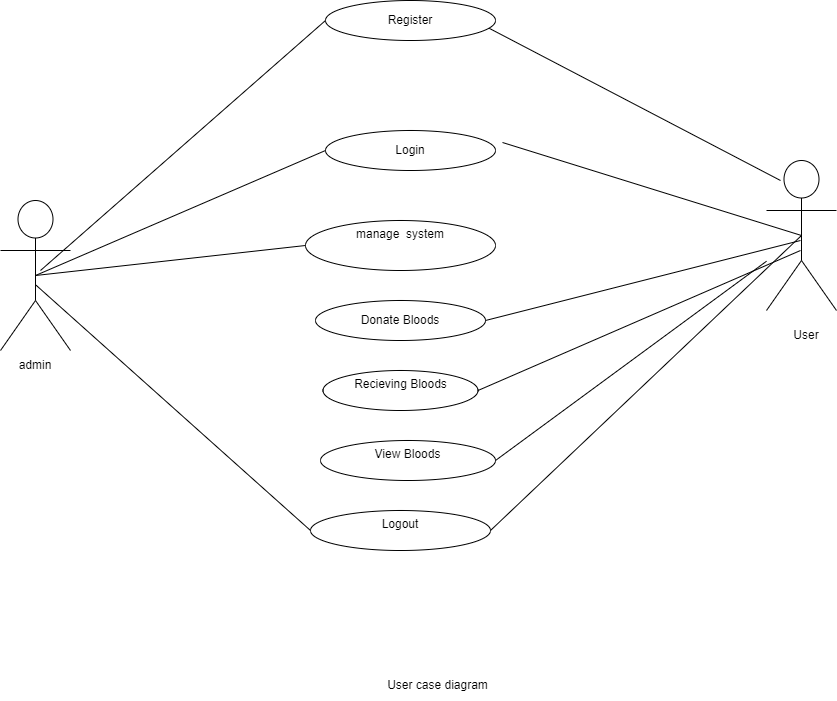

The diagram above was exported from draw.io. Its source (the exported page's mxGraphModel, read from the mxfile embedded in the PNG):
<mxGraphModel dx="1050" dy="621" grid="1" gridSize="10" guides="1" tooltips="1" connect="1" arrows="1" fold="1" page="1" pageScale="1" pageWidth="850" pageHeight="1100" math="0" shadow="0">
  <root>
    <mxCell id="0" />
    <mxCell id="1" parent="0" />
    <mxCell id="JP2JsAjDKRipMgpznjp3-4" value="Actor" style="shape=umlActor;verticalLabelPosition=bottom;verticalAlign=top;html=1;outlineConnect=0;noLabel=1;" parent="1" vertex="1">
      <mxGeometry y="360" width="70" height="150" as="geometry" />
    </mxCell>
    <mxCell id="JP2JsAjDKRipMgpznjp3-9" value="Actor" style="shape=umlActor;verticalLabelPosition=bottom;verticalAlign=top;html=1;outlineConnect=0;noLabel=1;" parent="1" vertex="1">
      <mxGeometry x="766" y="320" width="70" height="150" as="geometry" />
    </mxCell>
    <mxCell id="JP2JsAjDKRipMgpznjp3-12" value="" style="endArrow=none;html=1;rounded=0;entryX=0.954;entryY=0.675;entryDx=0;entryDy=0;entryPerimeter=0;" parent="1" target="JP2JsAjDKRipMgpznjp3-26" edge="1">
      <mxGeometry width="50" height="50" relative="1" as="geometry">
        <mxPoint x="780" y="340" as="sourcePoint" />
        <mxPoint x="524.73" y="106.62" as="targetPoint" />
      </mxGeometry>
    </mxCell>
    <mxCell id="JP2JsAjDKRipMgpznjp3-25" value="" style="endArrow=none;html=1;rounded=0;entryX=0;entryY=0.5;entryDx=0;entryDy=0;" parent="1" target="JP2JsAjDKRipMgpznjp3-26" edge="1">
      <mxGeometry width="50" height="50" relative="1" as="geometry">
        <mxPoint x="40" y="430.0041379310344" as="sourcePoint" />
        <mxPoint x="295" y="205.78" as="targetPoint" />
      </mxGeometry>
    </mxCell>
    <mxCell id="JP2JsAjDKRipMgpznjp3-26" value="Register" style="ellipse;whiteSpace=wrap;html=1;" parent="1" vertex="1">
      <mxGeometry x="325" y="160" width="170" height="40" as="geometry" />
    </mxCell>
    <mxCell id="JP2JsAjDKRipMgpznjp3-27" value="Login" style="ellipse;whiteSpace=wrap;html=1;" parent="1" vertex="1">
      <mxGeometry x="325" y="290" width="170" height="40" as="geometry" />
    </mxCell>
    <mxCell id="JP2JsAjDKRipMgpznjp3-29" value="Donate Bloods" style="ellipse;whiteSpace=wrap;html=1;" parent="1" vertex="1">
      <mxGeometry x="315" y="460" width="170" height="40" as="geometry" />
    </mxCell>
    <mxCell id="JP2JsAjDKRipMgpznjp3-38" value="admin" style="text;html=1;align=center;verticalAlign=middle;whiteSpace=wrap;rounded=0;" parent="1" vertex="1">
      <mxGeometry x="5" y="510" width="60" height="30" as="geometry" />
    </mxCell>
    <mxCell id="JP2JsAjDKRipMgpznjp3-49" value="User" style="text;html=1;align=center;verticalAlign=middle;whiteSpace=wrap;rounded=0;fontFamily=Helvetica;fontSize=12;fontColor=default;" parent="1" vertex="1">
      <mxGeometry x="776" y="480" width="60" height="30" as="geometry" />
    </mxCell>
    <mxCell id="JP2JsAjDKRipMgpznjp3-57" value="Recieving Bloods" style="ellipse;whiteSpace=wrap;html=1;strokeColor=default;align=center;verticalAlign=top;fontFamily=Helvetica;fontSize=12;fontColor=default;fillColor=default;" parent="1" vertex="1">
      <mxGeometry x="322.5" y="530" width="155" height="40" as="geometry" />
    </mxCell>
    <mxCell id="JP2JsAjDKRipMgpznjp3-59" value="View Bloods" style="ellipse;whiteSpace=wrap;html=1;strokeColor=default;align=center;verticalAlign=top;fontFamily=Helvetica;fontSize=12;fontColor=default;fillColor=default;" parent="1" vertex="1">
      <mxGeometry x="320" y="600" width="175" height="40" as="geometry" />
    </mxCell>
    <mxCell id="JP2JsAjDKRipMgpznjp3-68" value="Logout" style="ellipse;whiteSpace=wrap;html=1;strokeColor=default;align=center;verticalAlign=top;fontFamily=Helvetica;fontSize=12;fontColor=default;fillColor=default;" parent="1" vertex="1">
      <mxGeometry x="310" y="670" width="180" height="40" as="geometry" />
    </mxCell>
    <mxCell id="JP2JsAjDKRipMgpznjp3-71" value="" style="endArrow=none;html=1;rounded=0;fontFamily=Helvetica;fontSize=12;fontColor=default;entryX=0;entryY=0.5;entryDx=0;entryDy=0;exitX=0.5;exitY=0.5;exitDx=0;exitDy=0;exitPerimeter=0;" parent="1" target="JP2JsAjDKRipMgpznjp3-27" edge="1" source="JP2JsAjDKRipMgpznjp3-4">
      <mxGeometry width="50" height="50" relative="1" as="geometry">
        <mxPoint x="80" y="390" as="sourcePoint" />
        <mxPoint x="350" y="190" as="targetPoint" />
      </mxGeometry>
    </mxCell>
    <mxCell id="JP2JsAjDKRipMgpznjp3-73" value="" style="endArrow=none;html=1;rounded=0;fontFamily=Helvetica;fontSize=12;fontColor=default;entryX=1;entryY=0.5;entryDx=0;entryDy=0;" parent="1" target="JP2JsAjDKRipMgpznjp3-29" edge="1">
      <mxGeometry width="50" height="50" relative="1" as="geometry">
        <mxPoint x="800" y="400" as="sourcePoint" />
        <mxPoint x="790" y="40" as="targetPoint" />
      </mxGeometry>
    </mxCell>
    <mxCell id="JP2JsAjDKRipMgpznjp3-74" value="" style="endArrow=none;html=1;rounded=0;fontFamily=Helvetica;fontSize=12;fontColor=default;entryX=1;entryY=0.5;entryDx=0;entryDy=0;exitX=0.5;exitY=0.5;exitDx=0;exitDy=0;exitPerimeter=0;" parent="1" source="JP2JsAjDKRipMgpznjp3-9" edge="1">
      <mxGeometry width="50" height="50" relative="1" as="geometry">
        <mxPoint x="750" y="438" as="sourcePoint" />
        <mxPoint x="502" y="302" as="targetPoint" />
      </mxGeometry>
    </mxCell>
    <mxCell id="JP2JsAjDKRipMgpznjp3-76" value="manage&amp;nbsp; system" style="ellipse;whiteSpace=wrap;html=1;strokeColor=default;align=center;verticalAlign=top;fontFamily=Helvetica;fontSize=12;fontColor=default;fillColor=default;" parent="1" vertex="1">
      <mxGeometry x="305" y="380" width="190" height="50" as="geometry" />
    </mxCell>
    <mxCell id="JP2JsAjDKRipMgpznjp3-77" value="" style="endArrow=none;html=1;rounded=0;fontFamily=Helvetica;fontSize=12;fontColor=default;entryX=0;entryY=0.5;entryDx=0;entryDy=0;exitX=0.5;exitY=0.5;exitDx=0;exitDy=0;exitPerimeter=0;" parent="1" target="JP2JsAjDKRipMgpznjp3-76" edge="1" source="JP2JsAjDKRipMgpznjp3-4">
      <mxGeometry width="50" height="50" relative="1" as="geometry">
        <mxPoint x="80" y="420" as="sourcePoint" />
        <mxPoint x="363" y="175" as="targetPoint" />
      </mxGeometry>
    </mxCell>
    <mxCell id="JP2JsAjDKRipMgpznjp3-78" value="" style="endArrow=none;html=1;rounded=0;fontFamily=Helvetica;fontSize=12;fontColor=default;entryX=1;entryY=0.5;entryDx=0;entryDy=0;" parent="1" source="JP2JsAjDKRipMgpznjp3-9" target="JP2JsAjDKRipMgpznjp3-59" edge="1">
      <mxGeometry width="50" height="50" relative="1" as="geometry">
        <mxPoint x="774.5" y="442" as="sourcePoint" />
        <mxPoint x="510.5" y="360" as="targetPoint" />
      </mxGeometry>
    </mxCell>
    <mxCell id="JP2JsAjDKRipMgpznjp3-83" value="" style="endArrow=none;html=1;rounded=0;fontFamily=Helvetica;fontSize=12;fontColor=default;entryX=1;entryY=0.5;entryDx=0;entryDy=0;exitX=0.5;exitY=0.5;exitDx=0;exitDy=0;exitPerimeter=0;" parent="1" source="JP2JsAjDKRipMgpznjp3-9" edge="1" target="JP2JsAjDKRipMgpznjp3-68">
      <mxGeometry width="50" height="50" relative="1" as="geometry">
        <mxPoint x="777" y="480" as="sourcePoint" />
        <mxPoint x="550" y="480" as="targetPoint" />
      </mxGeometry>
    </mxCell>
    <mxCell id="JP2JsAjDKRipMgpznjp3-84" value="" style="endArrow=none;html=1;rounded=0;fontFamily=Helvetica;fontSize=12;fontColor=default;entryX=0;entryY=0.5;entryDx=0;entryDy=0;exitX=0.509;exitY=0.565;exitDx=0;exitDy=0;exitPerimeter=0;" parent="1" target="JP2JsAjDKRipMgpznjp3-68" edge="1" source="JP2JsAjDKRipMgpznjp3-4">
      <mxGeometry width="50" height="50" relative="1" as="geometry">
        <mxPoint x="70" y="467" as="sourcePoint" />
        <mxPoint x="370" y="220" as="targetPoint" />
      </mxGeometry>
    </mxCell>
    <mxCell id="JP2JsAjDKRipMgpznjp3-94" value="User case diagram" style="text;html=1;align=center;verticalAlign=middle;whiteSpace=wrap;rounded=0;fontFamily=Helvetica;fontSize=12;fontColor=default;" parent="1" vertex="1">
      <mxGeometry x="305" y="830" width="265" height="30" as="geometry" />
    </mxCell>
    <mxCell id="GaPskz5wq_JRoV723LSC-4" value="" style="endArrow=none;html=1;rounded=0;fontFamily=Helvetica;fontSize=12;fontColor=default;entryX=1;entryY=0.5;entryDx=0;entryDy=0;" edge="1" parent="1" target="JP2JsAjDKRipMgpznjp3-57">
      <mxGeometry width="50" height="50" relative="1" as="geometry">
        <mxPoint x="800" y="410" as="sourcePoint" />
        <mxPoint x="485" y="490" as="targetPoint" />
      </mxGeometry>
    </mxCell>
  </root>
</mxGraphModel>